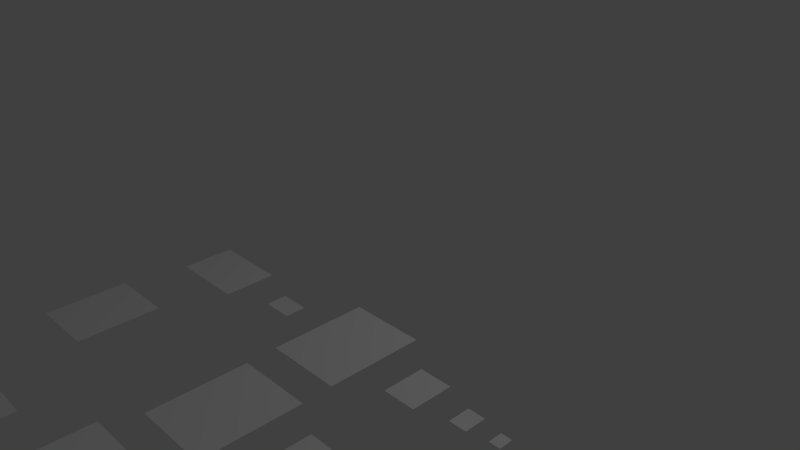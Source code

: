 # Source: randomelements.blend  (saved by Blender 2.73.0; exported with 4.5.12 LTS)
import bpy
from mathutils import Matrix  # noqa: F401  (used for matrix-valued properties, if any)

bpy.ops.wm.read_factory_settings(use_empty=True)
scene = bpy.context.scene
scene.name = 'Scene'

# ---- collections
col_collection_1 = bpy.data.collections.new('Collection 1'); scene.collection.children.link(col_collection_1)

# ---- materials (node trees are filled in below, after node groups)
mat_material_001 = bpy.data.materials.new('Material.001')
mat_material_001.alpha_threshold = 0.0
mat_material_001.use_transparent_shadow = False
mat_material_001.roughness = 0.5
mat_material_002 = bpy.data.materials.new('Material.002')
mat_material_002.alpha_threshold = 0.0
mat_material_002.use_transparent_shadow = False
mat_material_002.roughness = 0.5

# ---- material node trees

# ---- world
world_world = bpy.data.worlds.new('World'); scene.world = world_world
world_world.color = (0.05088, 0.05088, 0.05088)
world_world.use_sun_shadow = False
world_world.sun_shadow_jitter_overblur = 0.0
world_world.cycles.sampling_method = 'MANUAL'
world_world.cycles.sample_map_resolution = 256

# ---- cameras
cam_camera = bpy.data.cameras.new('Camera')
cam_camera.clip_end = 100.0
cam_camera.lens = 35.0
cam_camera.sensor_width = 32.0
cam_camera.sensor_height = 18.0
cam_camera.ortho_scale = 7.314
cam_camera.dof.focus_distance = 0.0
cam_camera.dof.aperture_fstop = 128.0

# ---- lights
light_lamp_001 = bpy.data.lights.new('Lamp.001', 'POINT')
light_lamp_001.transmission_factor = 0.0
light_lamp_001.cutoff_distance = 30.0
light_lamp_001.energy = 100.0
light_lamp_001.shadow_buffer_clip_start = 1.001
light_lamp_001.shadow_soft_size = 0.1
light_lamp_001.shadow_maximum_resolution = 0.006
light_lamp_001.use_absolute_resolution = True
light_lamp_001.cycles.use_multiple_importance_sampling = False
light_lamp = bpy.data.lights.new('Lamp', 'POINT')
light_lamp.transmission_factor = 0.0
light_lamp.cutoff_distance = 30.0
light_lamp.energy = 100.0
light_lamp.shadow_buffer_clip_start = 1.001
light_lamp.shadow_soft_size = 0.1
light_lamp.shadow_maximum_resolution = 0.006
light_lamp.use_absolute_resolution = True
light_lamp.cycles.use_multiple_importance_sampling = False

# ---- meshes
me_plane_038 = bpy.data.meshes.new('Plane.038')
me_plane_038.from_pydata([(-1.0, -1.0, 0.0), (1.0, -1.0, 0.0), (-1.0, 1.0, 0.0), (1.0, 1.0, 0.0)], [], [(0, 1, 3, 2)])
_uv = me_plane_038.uv_layers.new(name='UVMap')
_uv.uv.foreach_set('vector', [0.1361, 0.5945, 0.2606, 0.5945, 0.2606, 0.3909, 0.1361, 0.3909])
me_plane_038.materials.append(mat_material_001)
me_plane_038.use_remesh_preserve_volume = False
me_plane_038.use_remesh_preserve_attributes = False
me_plane_038.use_mirror_vertex_groups = False
me_plane_038.update()
me_plane_037 = bpy.data.meshes.new('Plane.037')
me_plane_037.from_pydata([(-1.0, -1.0, 0.0), (1.0, -1.0, 0.0), (-1.0, 1.0, 0.0), (1.0, 1.0, 0.0)], [], [(0, 1, 3, 2)])
_uv = me_plane_037.uv_layers.new(name='UVMap')
_uv.uv.foreach_set('vector', [0.4287, 0.5701, 0.5987, 0.5701, 0.5987, 0.4484, 0.4287, 0.4484])
me_plane_037.materials.append(mat_material_001)
me_plane_037.use_remesh_preserve_volume = False
me_plane_037.use_remesh_preserve_attributes = False
me_plane_037.use_mirror_vertex_groups = False
me_plane_037.update()
me_plane_036 = bpy.data.meshes.new('Plane.036')
me_plane_036.from_pydata([(-1.0, -1.0, 0.0), (1.0, -1.0, 0.0), (-1.0, 1.0, 0.0), (1.0, 1.0, 0.0)], [], [(0, 1, 3, 2)])
_uv = me_plane_036.uv_layers.new(name='UVMap')
_uv.uv.foreach_set('vector', [0.2901, 0.4412, 0.4522, 0.4412, 0.4522, 0.3505, 0.2901, 0.3505])
me_plane_036.materials.append(mat_material_001)
me_plane_036.use_remesh_preserve_volume = False
me_plane_036.use_remesh_preserve_attributes = False
me_plane_036.use_mirror_vertex_groups = False
me_plane_036.update()
me_plane_035 = bpy.data.meshes.new('Plane.035')
me_plane_035.from_pydata([(-1.0, -1.0, 0.0), (1.0, -1.0, 0.0), (-1.0, 1.0, 0.0), (1.0, 1.0, 0.0)], [], [(0, 1, 3, 2)])
_uv = me_plane_035.uv_layers.new(name='UVMap')
_uv.uv.foreach_set('vector', [0.3583, 0.5721, 0.424, 0.5721, 0.424, 0.4945, 0.3583, 0.4945])
me_plane_035.materials.append(mat_material_001)
me_plane_035.use_remesh_preserve_volume = False
me_plane_035.use_remesh_preserve_attributes = False
me_plane_035.use_mirror_vertex_groups = False
me_plane_035.update()
me_plane_034 = bpy.data.meshes.new('Plane.034')
me_plane_034.from_pydata([(-1.0, -1.0, 0.0), (1.0, -1.0, 0.0), (-1.0, 1.0, 0.0), (1.0, 1.0, 0.0)], [], [(0, 1, 3, 2)])
_uv = me_plane_034.uv_layers.new(name='UVMap')
_uv.uv.foreach_set('vector', [0.277, 0.5514, 0.3527, 0.5514, 0.3527, 0.5127, 0.277, 0.5127])
me_plane_034.materials.append(mat_material_001)
me_plane_034.use_remesh_preserve_volume = False
me_plane_034.use_remesh_preserve_attributes = False
me_plane_034.use_mirror_vertex_groups = False
me_plane_034.update()
me_plane_033 = bpy.data.meshes.new('Plane.033')
me_plane_033.from_pydata([(-1.0, -1.0, 0.0), (1.0, -1.0, 0.0), (-1.0, 1.0, 0.0), (1.0, 1.0, 0.0)], [], [(0, 1, 3, 2)])
_uv = me_plane_033.uv_layers.new(name='UVMap')
_uv.uv.foreach_set('vector', [0.06737, 0.5921, 0.1064, 0.5921, 0.1064, 0.5388, 0.06737, 0.5388])
me_plane_033.materials.append(mat_material_001)
me_plane_033.use_remesh_preserve_volume = False
me_plane_033.use_remesh_preserve_attributes = False
me_plane_033.use_mirror_vertex_groups = False
me_plane_033.update()
me_plane_032 = bpy.data.meshes.new('Plane.032')
me_plane_032.from_pydata([(-1.0, -1.0, 0.0), (1.0, -1.0, 0.0), (-1.0, 1.0, 0.0), (1.0, 1.0, 0.0)], [], [(0, 1, 3, 2)])
_uv = me_plane_032.uv_layers.new(name='UVMap')
_uv.uv.foreach_set('vector', [0.001729, 0.5978, 0.05895, 0.5978, 0.05895, 0.5078, 0.001729, 0.5078])
me_plane_032.materials.append(mat_material_001)
me_plane_032.use_remesh_preserve_volume = False
me_plane_032.use_remesh_preserve_attributes = False
me_plane_032.use_mirror_vertex_groups = False
me_plane_032.update()
me_plane_031 = bpy.data.meshes.new('Plane.031')
me_plane_031.from_pydata([(-1.0, -1.0, 0.0), (1.0, -1.0, 0.0), (-1.0, 1.0, 0.0), (1.0, 1.0, 0.0)], [], [(0, 1, 3, 2)])
_uv = me_plane_031.uv_layers.new(name='UVMap')
_uv.uv.foreach_set('vector', [0.9191, 0.437, 1.001, 0.437, 1.001, 0.4003, 0.9191, 0.4003])
me_plane_031.materials.append(mat_material_001)
me_plane_031.use_remesh_preserve_volume = False
me_plane_031.use_remesh_preserve_attributes = False
me_plane_031.use_mirror_vertex_groups = False
me_plane_031.update()
me_plane_030 = bpy.data.meshes.new('Plane.030')
me_plane_030.from_pydata([(-1.0, -1.0, 0.0), (1.0, -1.0, 0.0), (-1.0, 1.0, 0.0), (1.0, 1.0, 0.0)], [], [(0, 1, 3, 2)])
_uv = me_plane_030.uv_layers.new(name='UVMap')
_uv.uv.foreach_set('vector', [0.8482, 0.4871, 0.9075, 0.4871, 0.9075, 0.4003, 0.8482, 0.4003])
me_plane_030.materials.append(mat_material_001)
me_plane_030.use_remesh_preserve_volume = False
me_plane_030.use_remesh_preserve_attributes = False
me_plane_030.use_mirror_vertex_groups = False
me_plane_030.update()
me_plane_029 = bpy.data.meshes.new('Plane.029')
me_plane_029.from_pydata([(-1.0, -1.0, 0.0), (1.0, -1.0, 0.0), (-1.0, 1.0, 0.0), (1.0, 1.0, 0.0)], [], [(0, 1, 3, 2)])
_uv = me_plane_029.uv_layers.new(name='UVMap')
_uv.uv.foreach_set('vector', [0.8354, 0.3717, 0.9923, 0.3717, 0.9923, 0.2294, 0.8354, 0.2294])
me_plane_029.materials.append(mat_material_001)
me_plane_029.use_remesh_preserve_volume = False
me_plane_029.use_remesh_preserve_attributes = False
me_plane_029.use_mirror_vertex_groups = False
me_plane_029.update()
me_plane_028 = bpy.data.meshes.new('Plane.028')
me_plane_028.from_pydata([(-1.0, -1.0, 0.0), (1.0, -1.0, 0.0), (-1.0, 1.0, 0.0), (1.0, 1.0, 0.0)], [], [(0, 1, 3, 2)])
_uv = me_plane_028.uv_layers.new(name='UVMap')
_uv.uv.foreach_set('vector', [0.896, 0.6588, 0.9953, 0.6588, 0.9953, 0.5045, 0.896, 0.5045])
me_plane_028.materials.append(mat_material_001)
me_plane_028.use_remesh_preserve_volume = False
me_plane_028.use_remesh_preserve_attributes = False
me_plane_028.use_mirror_vertex_groups = False
me_plane_028.update()
me_plane_027 = bpy.data.meshes.new('Plane.027')
me_plane_027.from_pydata([(-1.0, -1.0, 0.0), (1.0, -1.0, 0.0), (-1.0, 1.0, 0.0), (1.0, 1.0, 0.0)], [], [(0, 1, 3, 2)])
_uv = me_plane_027.uv_layers.new(name='UVMap')
_uv.uv.foreach_set('vector', [0.6965, 0.6447, 0.8391, 0.6447, 0.8391, 0.4116, 0.6965, 0.4116])
me_plane_027.materials.append(mat_material_001)
me_plane_027.use_remesh_preserve_volume = False
me_plane_027.use_remesh_preserve_attributes = False
me_plane_027.use_mirror_vertex_groups = False
me_plane_027.update()
me_plane_026 = bpy.data.meshes.new('Plane.026')
me_plane_026.from_pydata([(-1.0, -1.0, 0.0), (1.0, -1.0, 0.0), (-1.0, 1.0, 0.0), (1.0, 1.0, 0.0)], [], [(0, 1, 3, 2)])
_uv = me_plane_026.uv_layers.new(name='UVMap')
_uv.uv.foreach_set('vector', [0.8049, 0.7145, 0.894, 0.7145, 0.894, 0.646, 0.8049, 0.646])
me_plane_026.materials.append(mat_material_001)
me_plane_026.use_remesh_preserve_volume = False
me_plane_026.use_remesh_preserve_attributes = False
me_plane_026.use_mirror_vertex_groups = False
me_plane_026.update()
me_plane_025 = bpy.data.meshes.new('Plane.025')
me_plane_025.from_pydata([(-1.0, -1.0, 0.0), (1.0, -1.0, 0.0), (-1.0, 1.0, 0.0), (1.0, 1.0, 0.0)], [], [(0, 1, 3, 2)])
_uv = me_plane_025.uv_layers.new(name='UVMap')
_uv.uv.foreach_set('vector', [0.7509, 0.7145, 0.8048, 0.7145, 0.8048, 0.646, 0.7509, 0.646])
me_plane_025.materials.append(mat_material_001)
me_plane_025.use_remesh_preserve_volume = False
me_plane_025.use_remesh_preserve_attributes = False
me_plane_025.use_mirror_vertex_groups = False
me_plane_025.update()
me_plane_024 = bpy.data.meshes.new('Plane.024')
me_plane_024.from_pydata([(-1.0, -1.0, 0.0), (1.0, -1.0, 0.0), (-1.0, 1.0, 0.0), (1.0, 1.0, 0.0)], [], [(0, 1, 3, 2)])
_uv = me_plane_024.uv_layers.new(name='UVMap')
_uv.uv.foreach_set('vector', [0.6956, 0.7145, 0.7495, 0.7145, 0.7495, 0.646, 0.6956, 0.646])
me_plane_024.materials.append(mat_material_001)
me_plane_024.use_remesh_preserve_volume = False
me_plane_024.use_remesh_preserve_attributes = False
me_plane_024.use_mirror_vertex_groups = False
me_plane_024.update()
me_plane_023 = bpy.data.meshes.new('Plane.023')
me_plane_023.from_pydata([(-1.0, -1.0, 0.0), (1.0, -1.0, 0.0), (-1.0, 1.0, 0.0), (1.0, 1.0, 0.0)], [], [(0, 1, 3, 2)])
_uv = me_plane_023.uv_layers.new(name='UVMap')
_uv.uv.foreach_set('vector', [0.7379, 0.9878, 0.7963, 0.9878, 0.7963, 0.8804, 0.7379, 0.8804])
me_plane_023.materials.append(mat_material_001)
me_plane_023.use_remesh_preserve_volume = False
me_plane_023.use_remesh_preserve_attributes = False
me_plane_023.use_mirror_vertex_groups = False
me_plane_023.update()
me_plane_022 = bpy.data.meshes.new('Plane.022')
me_plane_022.from_pydata([(-1.0, -1.0, 0.0), (1.0, -1.0, 0.0), (-1.0, 1.0, 0.0), (1.0, 1.0, 0.0)], [], [(0, 1, 3, 2)])
_uv = me_plane_022.uv_layers.new(name='UVMap')
_uv.uv.foreach_set('vector', [0.8047, 0.9996, 0.9972, 0.9996, 0.9972, 0.8804, 0.8047, 0.8804])
me_plane_022.materials.append(mat_material_001)
me_plane_022.use_remesh_preserve_volume = False
me_plane_022.use_remesh_preserve_attributes = False
me_plane_022.use_mirror_vertex_groups = False
me_plane_022.update()
me_plane_021 = bpy.data.meshes.new('Plane.021')
me_plane_021.from_pydata([(-1.0, -1.0, 0.0), (1.0, -1.0, 0.0), (-1.0, 1.0, 0.0), (1.0, 1.0, 0.0)], [], [(0, 1, 3, 2)])
_uv = me_plane_021.uv_layers.new(name='UVMap')
_uv.uv.foreach_set('vector', [0.8364, 0.8795, 1.0, 0.8795, 1.0, 0.7617, 0.8364, 0.7617])
me_plane_021.materials.append(mat_material_001)
me_plane_021.use_remesh_preserve_volume = False
me_plane_021.use_remesh_preserve_attributes = False
me_plane_021.use_mirror_vertex_groups = False
me_plane_021.update()
me_plane_020 = bpy.data.meshes.new('Plane.020')
me_plane_020.from_pydata([(-1.0, -1.0, 0.0), (1.0, -1.0, 0.0), (-1.0, 1.0, 0.0), (1.0, 1.0, 0.0)], [], [(0, 1, 3, 2)])
_uv = me_plane_020.uv_layers.new(name='UVMap')
_uv.uv.foreach_set('vector', [0.7577, 0.8784, 0.833, 0.8784, 0.833, 0.7944, 0.7577, 0.7944])
me_plane_020.materials.append(mat_material_001)
me_plane_020.use_remesh_preserve_volume = False
me_plane_020.use_remesh_preserve_attributes = False
me_plane_020.use_mirror_vertex_groups = False
me_plane_020.update()
me_plane_019 = bpy.data.meshes.new('Plane.019')
me_plane_019.from_pydata([(-1.0, -1.0, 0.0), (1.0, -1.0, 0.0), (-1.0, 1.0, 0.0), (1.0, 1.0, 0.0)], [], [(0, 1, 3, 2)])
_uv = me_plane_019.uv_layers.new(name='UVMap')
_uv.uv.foreach_set('vector', [0.6867, 0.8599, 0.7541, 0.8599, 0.7541, 0.7271, 0.6867, 0.7271])
me_plane_019.materials.append(mat_material_001)
me_plane_019.use_remesh_preserve_volume = False
me_plane_019.use_remesh_preserve_attributes = False
me_plane_019.use_mirror_vertex_groups = False
me_plane_019.update()
me_plane_018 = bpy.data.meshes.new('Plane.018')
me_plane_018.from_pydata([(-1.0, -1.0, 0.0), (1.0, -1.0, 0.0), (-1.0, 1.0, 0.0), (1.0, 1.0, 0.0)], [], [(0, 1, 3, 2)])
_uv = me_plane_018.uv_layers.new(name='UVMap')
_uv.uv.foreach_set('vector', [0.6168, 0.8197, 0.6842, 0.8197, 0.6842, 0.7271, 0.6168, 0.7271])
me_plane_018.materials.append(mat_material_001)
me_plane_018.use_remesh_preserve_volume = False
me_plane_018.use_remesh_preserve_attributes = False
me_plane_018.use_mirror_vertex_groups = False
me_plane_018.update()
me_plane_017 = bpy.data.meshes.new('Plane.017')
me_plane_017.from_pydata([(-1.0, -1.0, 0.0), (1.0, -1.0, 0.0), (-1.0, 1.0, 0.0), (1.0, 1.0, 0.0)], [], [(0, 1, 3, 2)])
_uv = me_plane_017.uv_layers.new(name='UVMap')
_uv.uv.foreach_set('vector', [0.4271, 0.8053, 0.6144, 0.8053, 0.6144, 0.7163, 0.4271, 0.7163])
me_plane_017.materials.append(mat_material_001)
me_plane_017.use_remesh_preserve_volume = False
me_plane_017.use_remesh_preserve_attributes = False
me_plane_017.use_mirror_vertex_groups = False
me_plane_017.update()
me_plane_016 = bpy.data.meshes.new('Plane.016')
me_plane_016.from_pydata([(-1.0, -1.0, 0.0), (1.0, -1.0, 0.0), (-1.0, 1.0, 0.0), (1.0, 1.0, 0.0)], [], [(0, 1, 3, 2)])
_uv = me_plane_016.uv_layers.new(name='UVMap')
_uv.uv.foreach_set('vector', [0.0007983, 0.7162, 0.2743, 0.7162, 0.2743, 0.6002, 0.0007983, 0.6002])
me_plane_016.materials.append(mat_material_001)
me_plane_016.use_remesh_preserve_volume = False
me_plane_016.use_remesh_preserve_attributes = False
me_plane_016.use_mirror_vertex_groups = False
me_plane_016.update()
me_plane_015 = bpy.data.meshes.new('Plane.015')
me_plane_015.from_pydata([(-1.0, -1.0, 0.0), (1.0, -1.0, 0.0), (-1.0, 1.0, 0.0), (1.0, 1.0, 0.0)], [], [(0, 1, 3, 2)])
_uv = me_plane_015.uv_layers.new(name='UVMap')
_uv.uv.foreach_set('vector', [0.4854, 0.7148, 0.6946, 0.7148, 0.6946, 0.5803, 0.4854, 0.5803])
me_plane_015.materials.append(mat_material_001)
me_plane_015.use_remesh_preserve_volume = False
me_plane_015.use_remesh_preserve_attributes = False
me_plane_015.use_mirror_vertex_groups = False
me_plane_015.update()
me_plane_014 = bpy.data.meshes.new('Plane.014')
me_plane_014.from_pydata([(-1.0, -1.0, 0.0), (1.0, -1.0, 0.0), (-1.0, 1.0, 0.0), (1.0, 1.0, 0.0)], [], [(0, 1, 3, 2)])
_uv = me_plane_014.uv_layers.new(name='UVMap')
_uv.uv.foreach_set('vector', [0.2761, 0.7148, 0.4852, 0.7148, 0.4852, 0.5803, 0.2761, 0.5803])
me_plane_014.materials.append(mat_material_001)
me_plane_014.use_remesh_preserve_volume = False
me_plane_014.use_remesh_preserve_attributes = False
me_plane_014.use_mirror_vertex_groups = False
me_plane_014.update()
me_plane_013 = bpy.data.meshes.new('Plane.013')
me_plane_013.from_pydata([(-1.0, -1.0, 0.0), (1.0, -1.0, 0.0), (-1.0, 1.0, 0.0), (1.0, 1.0, 0.0)], [], [(0, 1, 3, 2)])
_uv = me_plane_013.uv_layers.new(name='UVMap')
_uv.uv.foreach_set('vector', [0.3705, 0.8276, 0.4237, 0.8276, 0.4237, 0.7839, 0.3705, 0.7839])
me_plane_013.materials.append(mat_material_001)
me_plane_013.use_remesh_preserve_volume = False
me_plane_013.use_remesh_preserve_attributes = False
me_plane_013.use_mirror_vertex_groups = False
me_plane_013.update()
me_plane_012 = bpy.data.meshes.new('Plane.012')
me_plane_012.from_pydata([(-1.0, -1.0, 0.0), (1.0, -1.0, 0.0), (-1.0, 1.0, 0.0), (1.0, 1.0, 0.0)], [], [(0, 1, 3, 2)])
_uv = me_plane_012.uv_layers.new(name='UVMap')
_uv.uv.foreach_set('vector', [0.212, 0.8034, 0.3176, 0.8034, 0.3176, 0.7167, 0.212, 0.7167])
me_plane_012.materials.append(mat_material_001)
me_plane_012.use_remesh_preserve_volume = False
me_plane_012.use_remesh_preserve_attributes = False
me_plane_012.use_mirror_vertex_groups = False
me_plane_012.update()
me_plane_011 = bpy.data.meshes.new('Plane.011')
me_plane_011.from_pydata([(-1.0, -1.0, 0.0), (1.0, -1.0, 0.0), (-1.0, 1.0, 0.0), (1.0, 1.0, 0.0)], [], [(0, 1, 3, 2)])
_uv = me_plane_011.uv_layers.new(name='UVMap')
_uv.uv.foreach_set('vector', [-0.0004276, 0.9034, 0.2087, 0.9034, 0.2087, 0.7318, -0.0004276, 0.7318])
me_plane_011.materials.append(mat_material_001)
me_plane_011.use_remesh_preserve_volume = False
me_plane_011.use_remesh_preserve_attributes = False
me_plane_011.use_mirror_vertex_groups = False
me_plane_011.update()
me_plane_010 = bpy.data.meshes.new('Plane.010')
me_plane_010.from_pydata([(-1.0, -1.0, 0.0), (1.0, -1.0, 0.0), (-1.0, 1.0, 0.0), (1.0, 1.0, 0.0)], [], [(0, 1, 3, 2)])
_uv = me_plane_010.uv_layers.new(name='UVMap')
_uv.uv.foreach_set('vector', [0.0, 0.0, 1.0, 0.0, 1.0, 1.0, 0.0, 1.0])
me_plane_010.materials.append(mat_material_002)
me_plane_010.use_remesh_preserve_volume = False
me_plane_010.use_remesh_preserve_attributes = False
me_plane_010.use_mirror_vertex_groups = False
me_plane_010.update()
me_plane_009 = bpy.data.meshes.new('Plane.009')
me_plane_009.from_pydata([(-1.0, -1.0, 0.0), (1.0, -1.0, 0.0), (-1.0, 1.0, 0.0), (1.0, 1.0, 0.0)], [], [(0, 1, 3, 2)])
_uv = me_plane_009.uv_layers.new(name='UVMap')
_uv.uv.foreach_set('vector', [0.6584, 0.8486, 0.6826, 0.8486, 0.6826, 0.8793, 0.6584, 0.8793])
me_plane_009.materials.append(mat_material_001)
me_plane_009.use_remesh_preserve_volume = False
me_plane_009.use_remesh_preserve_attributes = False
me_plane_009.use_mirror_vertex_groups = False
me_plane_009.update()
me_plane_008 = bpy.data.meshes.new('Plane.008')
me_plane_008.from_pydata([(-1.0, -1.0, 0.0), (1.0, -1.0, 0.0), (-1.0, 1.0, 0.0), (1.0, 1.0, 0.0)], [], [(0, 1, 3, 2)])
_uv = me_plane_008.uv_layers.new(name='UVMap')
_uv.uv.foreach_set('vector', [0.6179, 0.8336, 0.6543, 0.8336, 0.6543, 0.8799, 0.6179, 0.8799])
me_plane_008.materials.append(mat_material_001)
me_plane_008.use_remesh_preserve_volume = False
me_plane_008.use_remesh_preserve_attributes = False
me_plane_008.use_mirror_vertex_groups = False
me_plane_008.update()
me_plane_007 = bpy.data.meshes.new('Plane.007')
me_plane_007.from_pydata([(-1.0, -1.0, 0.0), (1.0, -1.0, 0.0), (-1.0, 1.0, 0.0), (1.0, 1.0, 0.0)], [], [(0, 1, 3, 2)])
_uv = me_plane_007.uv_layers.new(name='UVMap')
_uv.uv.foreach_set('vector', [0.6159, 0.8811, 0.7089, 0.8811, 0.7089, 0.9995, 0.6159, 0.9995])
me_plane_007.materials.append(mat_material_001)
me_plane_007.use_remesh_preserve_volume = False
me_plane_007.use_remesh_preserve_attributes = False
me_plane_007.use_mirror_vertex_groups = False
me_plane_007.update()
me_plane_006 = bpy.data.meshes.new('Plane.006')
me_plane_006.from_pydata([(-1.0, -1.0, 0.0), (1.0, -1.0, 0.0), (-1.0, 1.0, 0.0), (1.0, 1.0, 0.0)], [], [(0, 1, 3, 2)])
_uv = me_plane_006.uv_layers.new(name='UVMap')
_uv.uv.foreach_set('vector', [0.4633, 0.8084, 0.6136, 0.8084, 0.6136, 0.9997, 0.4633, 0.9997])
me_plane_006.materials.append(mat_material_001)
me_plane_006.use_remesh_preserve_volume = False
me_plane_006.use_remesh_preserve_attributes = False
me_plane_006.use_mirror_vertex_groups = False
me_plane_006.update()
me_plane_005 = bpy.data.meshes.new('Plane.005')
me_plane_005.from_pydata([(-1.0, -1.0, 0.0), (1.0, -1.0, 0.0), (-1.0, 1.0, 0.0), (1.0, 1.0, 0.0)], [], [(0, 1, 3, 2)])
_uv = me_plane_005.uv_layers.new(name='UVMap')
_uv.uv.foreach_set('vector', [0.4049, 0.847, 0.4291, 0.847, 0.4291, 0.8778, 0.4049, 0.8778])
me_plane_005.materials.append(mat_material_001)
me_plane_005.use_remesh_preserve_volume = False
me_plane_005.use_remesh_preserve_attributes = False
me_plane_005.use_mirror_vertex_groups = False
me_plane_005.update()
me_plane_004 = bpy.data.meshes.new('Plane.004')
me_plane_004.from_pydata([(-1.0, -1.0, 0.0), (1.0, -1.0, 0.0), (-1.0, 1.0, 0.0), (1.0, 1.0, 0.0)], [], [(0, 1, 3, 2)])
_uv = me_plane_004.uv_layers.new(name='UVMap')
_uv.uv.foreach_set('vector', [0.3675, 0.8328, 0.4039, 0.8328, 0.4039, 0.8791, 0.3675, 0.8791])
me_plane_004.materials.append(mat_material_001)
me_plane_004.use_remesh_preserve_volume = False
me_plane_004.use_remesh_preserve_attributes = False
me_plane_004.use_mirror_vertex_groups = False
me_plane_004.update()
me_plane_003 = bpy.data.meshes.new('Plane.003')
me_plane_003.from_pydata([(-1.0, -1.0, 0.0), (1.0, -1.0, 0.0), (-1.0, 1.0, 0.0), (1.0, 1.0, 0.0)], [], [(0, 1, 3, 2)])
_uv = me_plane_003.uv_layers.new(name='UVMap')
_uv.uv.foreach_set('vector', [0.3665, 0.8811, 0.4595, 0.8811, 0.4595, 0.9995, 0.3665, 0.9995])
me_plane_003.materials.append(mat_material_001)
me_plane_003.use_remesh_preserve_volume = False
me_plane_003.use_remesh_preserve_attributes = False
me_plane_003.use_mirror_vertex_groups = False
me_plane_003.update()
me_plane_002 = bpy.data.meshes.new('Plane.002')
me_plane_002.from_pydata([(-1.0, -1.0, 0.0), (1.0, -1.0, 0.0), (-1.0, 1.0, 0.0), (1.0, 1.0, 0.0)], [], [(0, 1, 3, 2)])
_uv = me_plane_002.uv_layers.new(name='UVMap')
_uv.uv.foreach_set('vector', [0.2117, 0.8084, 0.3619, 0.8084, 0.3619, 0.9997, 0.2117, 0.9997])
me_plane_002.materials.append(mat_material_001)
me_plane_002.use_remesh_preserve_volume = False
me_plane_002.use_remesh_preserve_attributes = False
me_plane_002.use_mirror_vertex_groups = False
me_plane_002.update()
me_plane_001 = bpy.data.meshes.new('Plane.001')
me_plane_001.from_pydata([(-1.0, -1.0, 0.0), (1.0, -1.0, 0.0), (-1.0, 1.0, 0.0), (1.0, 1.0, 0.0)], [], [(0, 1, 3, 2)])
_uv = me_plane_001.uv_layers.new(name='UVMap')
_uv.uv.foreach_set('vector', [0.153, 0.9678, 0.2034, 0.9678, 0.2034, 0.9996, 0.153, 0.9996])
me_plane_001.materials.append(mat_material_001)
me_plane_001.use_remesh_preserve_volume = False
me_plane_001.use_remesh_preserve_attributes = False
me_plane_001.use_mirror_vertex_groups = False
me_plane_001.update()
me_plane = bpy.data.meshes.new('Plane')
me_plane.from_pydata([(-1.0, -1.0, 0.0), (1.0, -1.0, 0.0), (-1.0, 1.0, 0.0), (1.0, 1.0, 0.0)], [], [(0, 1, 3, 2)])
_uv = me_plane.uv_layers.new(name='UVMap')
_uv.uv.foreach_set('vector', [0.000179, 0.9058, 0.1479, 0.9058, 0.1479, 0.999, 0.000179, 0.999])
me_plane.materials.append(mat_material_001)
me_plane.use_remesh_preserve_volume = False
me_plane.use_remesh_preserve_attributes = False
me_plane.use_mirror_vertex_groups = False
me_plane.update()

# ---- objects
ob_plane_038 = bpy.data.objects.new('Plane.038', me_plane_038)
ob_plane_037 = bpy.data.objects.new('Plane.037', me_plane_037)
ob_plane_036 = bpy.data.objects.new('Plane.036', me_plane_036)
ob_plane_035 = bpy.data.objects.new('Plane.035', me_plane_035)
ob_plane_034 = bpy.data.objects.new('Plane.034', me_plane_034)
ob_plane_033 = bpy.data.objects.new('Plane.033', me_plane_033)
ob_plane_032 = bpy.data.objects.new('Plane.032', me_plane_032)
ob_plane_031 = bpy.data.objects.new('Plane.031', me_plane_031)
ob_plane_030 = bpy.data.objects.new('Plane.030', me_plane_030)
ob_plane_029 = bpy.data.objects.new('Plane.029', me_plane_029)
ob_lamp_001 = bpy.data.objects.new('Lamp.001', light_lamp_001)
ob_plane_028 = bpy.data.objects.new('Plane.028', me_plane_028)
ob_plane_027 = bpy.data.objects.new('Plane.027', me_plane_027)
ob_plane_026 = bpy.data.objects.new('Plane.026', me_plane_026)
ob_plane_025 = bpy.data.objects.new('Plane.025', me_plane_025)
ob_plane_024 = bpy.data.objects.new('Plane.024', me_plane_024)
ob_plane_023 = bpy.data.objects.new('Plane.023', me_plane_023)
ob_plane_022 = bpy.data.objects.new('Plane.022', me_plane_022)
ob_plane_021 = bpy.data.objects.new('Plane.021', me_plane_021)
ob_plane_020 = bpy.data.objects.new('Plane.020', me_plane_020)
ob_plane_019 = bpy.data.objects.new('Plane.019', me_plane_019)
ob_plane_018 = bpy.data.objects.new('Plane.018', me_plane_018)
ob_plane_017 = bpy.data.objects.new('Plane.017', me_plane_017)
ob_plane_016 = bpy.data.objects.new('Plane.016', me_plane_016)
ob_plane_015 = bpy.data.objects.new('Plane.015', me_plane_015)
ob_plane_014 = bpy.data.objects.new('Plane.014', me_plane_014)
ob_plane_013 = bpy.data.objects.new('Plane.013', me_plane_013)
ob_plane_012 = bpy.data.objects.new('Plane.012', me_plane_012)
ob_plane_011 = bpy.data.objects.new('Plane.011', me_plane_011)
ob_plane_010 = bpy.data.objects.new('Plane.010', me_plane_010)
ob_plane_009 = bpy.data.objects.new('Plane.009', me_plane_009)
ob_plane_008 = bpy.data.objects.new('Plane.008', me_plane_008)
ob_plane_007 = bpy.data.objects.new('Plane.007', me_plane_007)
ob_plane_006 = bpy.data.objects.new('Plane.006', me_plane_006)
ob_plane_005 = bpy.data.objects.new('Plane.005', me_plane_005)
ob_plane_004 = bpy.data.objects.new('Plane.004', me_plane_004)
ob_plane_003 = bpy.data.objects.new('Plane.003', me_plane_003)
ob_plane_002 = bpy.data.objects.new('Plane.002', me_plane_002)
ob_plane_001 = bpy.data.objects.new('Plane.001', me_plane_001)
ob_plane = bpy.data.objects.new('Plane', me_plane)
ob_lamp = bpy.data.objects.new('Lamp', light_lamp)
ob_camera = bpy.data.objects.new('Camera', cam_camera)

# ---- transforms, parenting, visibility, modifiers, constraints
ob_plane_038.location = (2.232, -10.06, 0.4706)
ob_plane_038.rotation_euler = (0.01399, -0.0003919, -3.142)
ob_plane_038.scale = (-0.4305, 0.6628, 0.204)
ob_plane_038.lineart.crease_threshold = 0.0
ob_plane_037.location = (5.854, -9.237, 0.4706)
ob_plane_037.rotation_euler = (0.01399, -0.0003919, -3.142)
ob_plane_037.scale = (-0.1922, 0.09593, 0.1277)
ob_plane_037.lineart.crease_threshold = 0.0
ob_plane_036.location = (5.964, -8.342, 0.4706)
ob_plane_036.rotation_euler = (0.01399, -0.0003919, -3.142)
ob_plane_036.scale = (-0.2627, 0.1406, 0.07832)
ob_plane_036.lineart.crease_threshold = 0.0
ob_plane_035.location = (6.297, -8.74, 0.4706)
ob_plane_035.rotation_euler = (0.01399, -0.0003919, -3.142)
ob_plane_035.scale = (-0.1178, 0.1187, 0.07832)
ob_plane_035.lineart.crease_threshold = 0.0
ob_plane_034.location = (5.854, -8.74, 0.4706)
ob_plane_034.rotation_euler = (0.01399, -0.0003919, -3.142)
ob_plane_034.scale = (-0.1922, 0.09593, 0.1277)
ob_plane_034.lineart.crease_threshold = 0.0
ob_plane_033.location = (5.446, -8.334, 0.4254)
ob_plane_033.rotation_euler = (0.01399, -0.0003919, -3.142)
ob_plane_033.scale = (-0.07064, 0.115, 0.1531)
ob_plane_033.lineart.crease_threshold = 0.0
ob_plane_032.location = (5.16, -8.334, 0.4254)
ob_plane_032.rotation_euler = (0.01399, -0.0003919, -3.142)
ob_plane_032.scale = (-0.1198, 0.1951, 0.2597)
ob_plane_032.lineart.crease_threshold = 0.0
ob_plane_031.location = (5.138, -8.74, 0.4706)
ob_plane_031.rotation_euler = (0.01399, -0.0003919, -3.142)
ob_plane_031.scale = (-0.2477, 0.1236, 0.1645)
ob_plane_031.lineart.crease_threshold = 0.0
ob_plane_030.location = (4.683, -8.56, 0.4706)
ob_plane_030.rotation_euler = (0.01399, -0.0003919, -3.142)
ob_plane_030.scale = (-0.1911, 0.3159, 0.1645)
ob_plane_030.lineart.crease_threshold = 0.0
ob_plane_029.location = (3.588, -8.56, 0.4706)
ob_plane_029.rotation_euler = (0.01399, -0.0003919, -3.142)
ob_plane_029.scale = (-0.4305, 0.3917, 0.204)
ob_plane_029.lineart.crease_threshold = 0.0
ob_lamp_001.location = (8.099, -11.09, 5.904)
ob_lamp_001.rotation_euler = (0.6503, 0.05522, 1.866)
ob_lamp_001.lock_rotations_4d = False
ob_lamp_001.empty_display_type = 'ARROWS'
ob_lamp_001.color = (0.0, 0.0, 0.0, 0.0)
ob_lamp_001.lineart.crease_threshold = 0.0
ob_plane_028.location = (5.268, -7.322, 0.5588)
ob_plane_028.rotation_euler = (0.01399, -0.0003919, -3.142)
ob_plane_028.scale = (-0.2103, 0.4125, 0.3534)
ob_plane_028.lineart.crease_threshold = 0.0
ob_plane_027.location = (2.232, -8.56, 0.4706)
ob_plane_027.rotation_euler = (0.01399, -0.0003919, -3.142)
ob_plane_027.scale = (-0.4305, 0.6628, 0.204)
ob_plane_027.lineart.crease_threshold = 0.0
ob_plane_026.location = (0.9717, -8.56, 0.4706)
ob_plane_026.rotation_euler = (0.01399, -0.0003919, -3.142)
ob_plane_026.scale = (-0.3073, 0.2443, 0.2115)
ob_plane_026.lineart.crease_threshold = 0.0
ob_plane_025.location = (0.3733, -8.56, 0.4706)
ob_plane_025.rotation_euler = (0.01399, -0.0003919, -3.142)
ob_plane_025.scale = (-0.2241, 0.2443, 0.2115)
ob_plane_025.lineart.crease_threshold = 0.0
ob_plane_024.location = (-0.1776, -8.56, 0.4706)
ob_plane_024.rotation_euler = (0.01399, -0.0003919, -3.142)
ob_plane_024.scale = (-0.2241, 0.2443, 0.2115)
ob_plane_024.lineart.crease_threshold = 0.0
ob_plane_023.location = (4.69, -7.322, 0.5588)
ob_plane_023.rotation_euler = (0.01399, -0.0003919, -3.142)
ob_plane_023.scale = (-0.2103, 0.4125, 0.3534)
ob_plane_023.lineart.crease_threshold = 0.0
ob_plane_022.location = (3.684, -7.313, 0.5572)
ob_plane_022.rotation_euler = (0.01399, -0.0003919, -3.142)
ob_plane_022.scale = (-0.6419, 0.4125, 0.3534)
ob_plane_022.lineart.crease_threshold = 0.0
ob_plane_021.location = (2.31, -7.316, 0.5572)
ob_plane_021.rotation_euler = (0.01399, -0.0003919, -3.142)
ob_plane_021.scale = (-0.5827, 0.4125, 0.3534)
ob_plane_021.lineart.crease_threshold = 0.0
ob_plane_020.location = (1.265, -7.229, 0.5581)
ob_plane_020.rotation_euler = (0.01399, -0.0003919, -3.142)
ob_plane_020.scale = (-0.2641, 0.291, 0.2493)
ob_plane_020.lineart.crease_threshold = 0.0
ob_plane_019.location = (0.5701, -7.156, 0.4706)
ob_plane_019.rotation_euler = (0.01399, -0.0003919, -3.142)
ob_plane_019.scale = (-0.3135, 0.5029, 0.2959)
ob_plane_019.lineart.crease_threshold = 0.0
ob_plane_018.location = (-0.1776, -7.156, 0.4706)
ob_plane_018.rotation_euler = (0.01399, -0.0003919, -3.142)
ob_plane_018.scale = (-0.3135, 0.3419, 0.2959)
ob_plane_018.lineart.crease_threshold = 0.0
ob_plane_017.location = (0.08044, -5.018, 0.4706)
ob_plane_017.rotation_euler = (0.01399, -0.0003919, -3.142)
ob_plane_017.scale = (-0.5449, 0.2578, 0.2231)
ob_plane_017.lineart.crease_threshold = 0.0
ob_plane_016.location = (0.08044, -6.127, 0.4706)
ob_plane_016.rotation_euler = (0.01399, -0.0003919, -3.142)
ob_plane_016.scale = (-0.7907, 0.3419, 0.2959)
ob_plane_016.lineart.crease_threshold = 0.0
ob_plane_015.location = (3.59, -6.127, 0.4706)
ob_plane_015.rotation_euler = (0.01399, -0.0003919, -3.142)
ob_plane_015.scale = (-0.7907, 0.5409, 0.2959)
ob_plane_015.lineart.crease_threshold = 0.0
ob_plane_014.location = (1.872, -6.127, 0.4706)
ob_plane_014.rotation_euler = (0.01399, -0.0003919, -3.142)
ob_plane_014.scale = (-0.7907, 0.5409, 0.2959)
ob_plane_014.lineart.crease_threshold = 0.0
ob_plane_013.location = (3.68, -4.853, 0.4706)
ob_plane_013.rotation_euler = (0.01399, -0.0003919, -3.142)
ob_plane_013.scale = (-0.1121, 0.09722, 0.05319)
ob_plane_013.lineart.crease_threshold = 0.0
ob_plane_012.location = (3.01, -4.853, 0.4706)
ob_plane_012.rotation_euler = (0.01399, -0.0003919, -3.142)
ob_plane_012.scale = (-0.2065, 0.1791, 0.09798)
ob_plane_012.lineart.crease_threshold = 0.0
ob_plane_011.location = (1.872, -4.853, 0.4706)
ob_plane_011.rotation_euler = (0.01399, -0.0003919, -3.142)
ob_plane_011.scale = (-0.6238, 0.5409, 0.2959)
ob_plane_011.lineart.crease_threshold = 0.0
ob_plane_010.location = (-0.4036, -3.447, 0.4706)
ob_plane_010.scale = (0.3688, 0.4498, 0.3688)
ob_plane_010.lineart.crease_threshold = 0.0
ob_plane_009.location = (3.849, -3.252, 0.4706)
ob_plane_009.scale = (0.06173, 0.07752, 0.04241)
ob_plane_009.lineart.crease_threshold = 0.0
ob_plane_008.location = (3.47, -3.284, 0.4706)
ob_plane_008.scale = (0.0973, 0.1222, 0.06684)
ob_plane_008.lineart.crease_threshold = 0.0
ob_plane_007.location = (2.869, -3.323, 0.4706)
ob_plane_007.scale = (0.1878, 0.2358, 0.129)
ob_plane_007.lineart.crease_threshold = 0.0
ob_plane_006.location = (1.872, -3.428, 0.4706)
ob_plane_006.scale = (0.4307, 0.5409, 0.2959)
ob_plane_006.lineart.crease_threshold = 0.0
ob_plane_005.location = (3.849, -2.004, 0.4706)
ob_plane_005.scale = (0.06173, 0.07752, 0.04241)
ob_plane_005.lineart.crease_threshold = 0.0
ob_plane_004.location = (3.47, -2.004, 0.4706)
ob_plane_004.scale = (0.0973, 0.1222, 0.06684)
ob_plane_004.lineart.crease_threshold = 0.0
ob_plane_003.location = (2.858, -2.004, 0.4706)
ob_plane_003.scale = (0.1878, 0.2358, 0.129)
ob_plane_003.lineart.crease_threshold = 0.0
ob_plane_002.location = (1.857, -2.004, 0.4706)
ob_plane_002.scale = (0.4307, 0.5409, 0.2959)
ob_plane_002.lineart.crease_threshold = 0.0
ob_plane_001.location = (0.8681, -2.004, 0.4706)
ob_plane_001.scale = (0.1691, 0.1162, 0.1162)
ob_plane_001.lineart.crease_threshold = 0.0
ob_plane.location = (-0.1941, -2.018, 0.4706)
ob_plane.scale = (0.4307, 0.2959, 0.2959)
ob_plane.lineart.crease_threshold = 0.0
ob_lamp.location = (4.076, 1.005, 5.904)
ob_lamp.rotation_euler = (0.6503, 0.05522, 1.866)
ob_lamp.lock_rotations_4d = False
ob_lamp.empty_display_type = 'ARROWS'
ob_lamp.color = (0.0, 0.0, 0.0, 0.0)
ob_lamp.lineart.crease_threshold = 0.0
ob_camera.location = (7.481, -6.508, 5.344)
ob_camera.rotation_euler = (1.109, 0.01082, 0.8149)
ob_camera.lock_rotations_4d = False
ob_camera.empty_display_type = 'ARROWS'
ob_camera.color = (0.0, 0.0, 0.0, 0.0)
ob_camera.display_type = 'WIRE'
ob_camera.lineart.crease_threshold = 0.0

# ---- collection membership
col_collection_1.objects.link(ob_plane_038)
col_collection_1.objects.link(ob_plane_037)
col_collection_1.objects.link(ob_plane_036)
col_collection_1.objects.link(ob_plane_035)
col_collection_1.objects.link(ob_plane_034)
col_collection_1.objects.link(ob_plane_033)
col_collection_1.objects.link(ob_plane_032)
col_collection_1.objects.link(ob_plane_031)
col_collection_1.objects.link(ob_plane_030)
col_collection_1.objects.link(ob_plane_029)
col_collection_1.objects.link(ob_lamp_001)
col_collection_1.objects.link(ob_plane_028)
col_collection_1.objects.link(ob_plane_027)
col_collection_1.objects.link(ob_plane_026)
col_collection_1.objects.link(ob_plane_025)
col_collection_1.objects.link(ob_plane_024)
col_collection_1.objects.link(ob_plane_023)
col_collection_1.objects.link(ob_plane_022)
col_collection_1.objects.link(ob_plane_021)
col_collection_1.objects.link(ob_plane_020)
col_collection_1.objects.link(ob_plane_019)
col_collection_1.objects.link(ob_plane_018)
col_collection_1.objects.link(ob_plane_017)
col_collection_1.objects.link(ob_plane_016)
col_collection_1.objects.link(ob_plane_015)
col_collection_1.objects.link(ob_plane_014)
col_collection_1.objects.link(ob_plane_013)
col_collection_1.objects.link(ob_plane_012)
col_collection_1.objects.link(ob_plane_011)
col_collection_1.objects.link(ob_plane_010)
col_collection_1.objects.link(ob_plane_009)
col_collection_1.objects.link(ob_plane_008)
col_collection_1.objects.link(ob_plane_007)
col_collection_1.objects.link(ob_plane_006)
col_collection_1.objects.link(ob_plane_005)
col_collection_1.objects.link(ob_plane_004)
col_collection_1.objects.link(ob_plane_003)
col_collection_1.objects.link(ob_plane_002)
col_collection_1.objects.link(ob_plane_001)
col_collection_1.objects.link(ob_plane)
col_collection_1.objects.link(ob_lamp)
col_collection_1.objects.link(ob_camera)

# ---- scene / render settings (as saved in the file)
scene.camera = ob_camera
scene.frame_start = 1; scene.frame_end = 250; scene.frame_set(66)
scene.render.engine = 'BLENDER_EEVEE_NEXT'
scene.render.resolution_percentage = 50
scene.render.dither_intensity = 0.0
scene.cycles.use_denoising = False
scene.cycles.samples = 10
scene.cycles.sampling_pattern = 'TABULATED_SOBOL'
scene.cycles.light_sampling_threshold = 0.0
scene.cycles.use_adaptive_sampling = False
scene.cycles.use_light_tree = False
scene.cycles.blur_glossy = 0.0
scene.cycles.pixel_filter_type = 'GAUSSIAN'
scene.cycles.sample_clamp_indirect = 0.0
scene.view_settings.view_transform = 'Standard'
bpy.context.view_layer.update()
